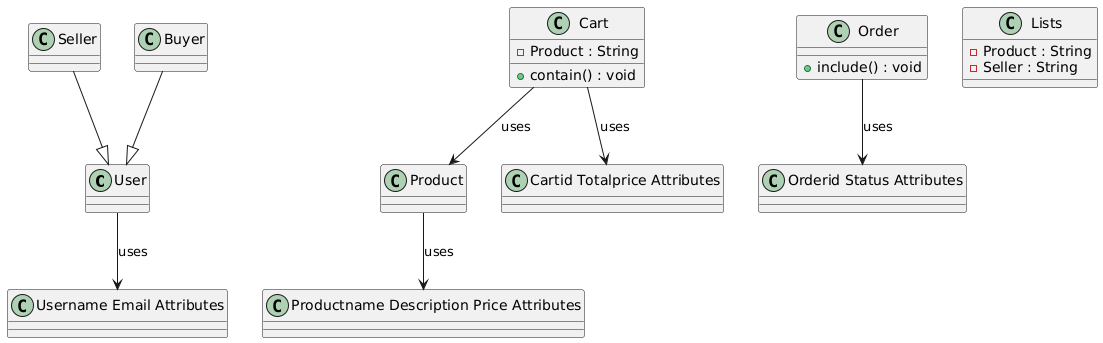

The diagram above was rendered by PlantUML. Its source (embedded in the PNG):
@startuml
class "User" as User {
}

class "Username Email Attributes" as Username_Email_Attributes {
}

class "Seller" as Seller {
}

class "Buyer" as Buyer {
}

class "Product" as Product {
}

class "Productname Description Price Attributes" as Productname_Description_Price_Attributes {
}

class "Cart" as Cart {
  -Product : String
  +contain() : void
}

class "Cartid Totalprice Attributes" as Cartid_Totalprice_Attributes {
}

class "Order" as Order {
  +include() : void
}

class "Orderid Status Attributes" as Orderid_Status_Attributes {
}

class "Lists" as Lists {
  -Product : String
  -Seller : String
}

User --> Username_Email_Attributes : uses
Seller --|> User
Buyer --|> User
Product --> Productname_Description_Price_Attributes : uses
Cart --> Cartid_Totalprice_Attributes : uses
Order --> Orderid_Status_Attributes : uses
Cart --> Product : uses
@enduml